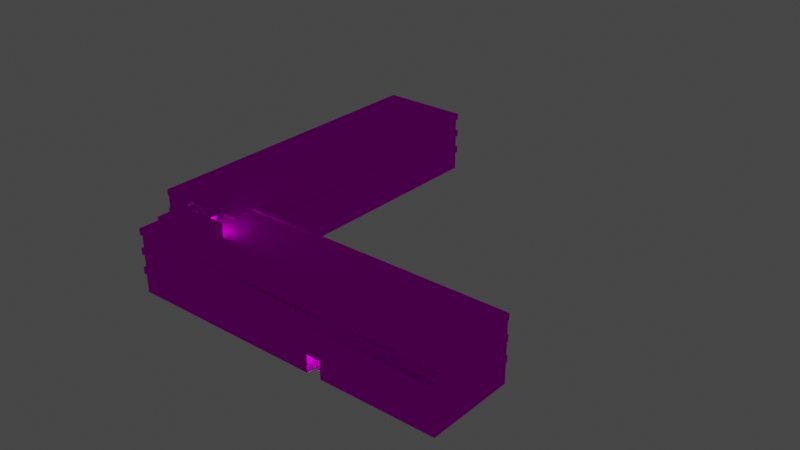 # Source: object.blend  (saved by Blender 2.82.7; exported with 4.5.12 LTS)
import bpy
from mathutils import Matrix  # noqa: F401  (used for matrix-valued properties, if any)

bpy.ops.wm.read_factory_settings(use_empty=True)
scene = bpy.context.scene
scene.name = 'Scene'

# ---- collections
col_collection = bpy.data.collections.new('Collection'); scene.collection.children.link(col_collection)

# ---- images (referenced by path relative to the original .blend; pixels are not part of the script)
import os
ASSET_DIR = os.environ.get("B2B_ASSET_DIR", "")  # directory of the original .blend (textures are referenced by path, not embedded)
HERE = os.path.dirname(os.path.abspath(__file__))  # packed textures are extracted next to this script under _unpacked/

def load_image(name, relpath, width, height, colorspace="sRGB"):
    """Load a texture the original file referenced (path relative to the .blend, or extracted next to this script)."""
    p = next((c for c in (os.path.join(HERE, relpath), os.path.join(ASSET_DIR, relpath)) if relpath and os.path.exists(c)), "")
    if p:
        img = bpy.data.images.load(p, check_existing=True)
        img.name = name
    else:  # same state as the original file: an image datablock whose file is absent (Cycles renders it pink)
        img = bpy.data.images.new(name, width, height)
        img.source = "FILE"
        img.filepath = "//" + (relpath or name)
    img.colorspace_settings.name = colorspace
    return img
img_ebfs7_png = load_image('EBFS7.png', 'EBFS7.png', 1024, 1024, 'sRGB')

# ---- materials (node trees are filled in below, after node groups)
mat_default_001 = bpy.data.materials.new('Default.001')
mat_default_001.use_transparent_shadow = False
mat_default_001.diffuse_color = (1.0, 1.0, 1.0, 1.0)
mat_default_001.roughness = 0.0
mat_default_001.specular_intensity = 0.0

# ---- node groups
ng_auto_smooth = bpy.data.node_groups.new('Auto Smooth', 'GeometryNodeTree')
_s = ng_auto_smooth.interface.new_socket(name='Geometry', in_out='OUTPUT', socket_type='NodeSocketGeometry')
_s = ng_auto_smooth.interface.new_socket(name='Geometry', in_out='INPUT', socket_type='NodeSocketGeometry')
_s = ng_auto_smooth.interface.new_socket(name='Angle', in_out='INPUT', socket_type='NodeSocketFloat')
_s.subtype = 'ANGLE'
_s.min_value = 0.0
_s.max_value = 3.142
ng_auto_smooth.is_modifier = True
_N = ng_auto_smooth.nodes; _L = ng_auto_smooth.links
n0 = _N.new('NodeGroupOutput'); n0.name = 'Group Output'; n0.location = (480, -100)
n1 = _N.new('NodeGroupInput'); n1.name = 'Group Input'; n1.location = (-420, -300)
n2 = _N.new('NodeGroupInput'); n2.name = 'Group Input.001'; n2.location = (-60, -100)
n3 = _N.new('GeometryNodeSetShadeSmooth'); n3.name = 'Set Shade Smooth'; n3.location = (120, -100)
n3.domain = 'EDGE'
n4 = _N.new('GeometryNodeSetShadeSmooth'); n4.name = 'Set Shade Smooth.001'; n4.location = (300, -100)
n5 = _N.new('GeometryNodeInputMeshEdgeAngle'); n5.name = 'Edge Angle'; n5.location = (-420, -220)
n6 = _N.new('GeometryNodeInputEdgeSmooth'); n6.name = 'Is Edge Smooth'; n6.location = (-60, -160)
n7 = _N.new('GeometryNodeInputShadeSmooth'); n7.name = 'Is Face Smooth'; n7.location = (-240, -340)
n8 = _N.new('FunctionNodeBooleanMath'); n8.name = 'Boolean Math'; n8.location = (-60, -220)
n9 = _N.new('FunctionNodeCompare'); n9.name = 'Compare'; n9.location = (-240, -180)
n9.operation = 'LESS_EQUAL'
_L.new(n5.outputs[0], n9.inputs[0])
_L.new(n4.outputs[0], n0.inputs[0])
_L.new(n1.outputs[1], n9.inputs[1])
_L.new(n9.outputs[0], n8.inputs[0])
_L.new(n7.outputs[0], n8.inputs[1])
_L.new(n2.outputs[0], n3.inputs[0])
_L.new(n6.outputs[0], n3.inputs[1])
_L.new(n3.outputs[0], n4.inputs[0])
_L.new(n8.outputs[0], n3.inputs[2])
n0.is_active_output = True

# ---- material node trees
mat_default_001.use_nodes = True; mat_default_001.node_tree.nodes.clear()
_N = mat_default_001.node_tree.nodes; _L = mat_default_001.node_tree.links
n0 = _N.new('ShaderNodeOutputMaterial'); n0.name = 'Material Output'; n0.location = (300, 300)
n1 = _N.new('ShaderNodeBsdfPrincipled'); n1.name = 'Principled BSDF'; n1.location = (10, 300)
n1.distribution = 'GGX'
n1.subsurface_method = 'BURLEY'
n1.inputs[3].default_value = 1.45
n1.inputs[13].default_value = 0.0
n1.inputs[27].default_value = (0.0, 0.0, 0.0, 1.0)
n1.inputs[28].default_value = 1.0
n2 = _N.new('ShaderNodeTexImage'); n2.name = 'Image Texture'; n2.location = (0, 0)
n2.image = img_ebfs7_png
_L.new(n1.outputs[0], n0.inputs[0])
_L.new(n2.outputs[0], n1.inputs[0])
n0.is_active_output = True

# ---- world
world_world = bpy.data.worlds.new('World'); scene.world = world_world
world_world.use_nodes = True; world_world.node_tree.nodes.clear()
_N = world_world.node_tree.nodes; _L = world_world.node_tree.links
n0 = _N.new('ShaderNodeOutputWorld'); n0.name = 'World Output'; n0.location = (300, 300)
n1 = _N.new('ShaderNodeBackground'); n1.name = 'Background'; n1.location = (10, 300)
n1.inputs[0].default_value = (0.05088, 0.05088, 0.05088, 1.0)
_L.new(n1.outputs[0], n0.inputs[0])
n0.is_active_output = True
world_world.color = (0.05088, 0.05088, 0.05088)
world_world.use_sun_shadow = False
world_world.sun_shadow_jitter_overblur = 0.0

# ---- lights
light_light_name_amb_street_light3_009 = bpy.data.lights.new('light_name=amb_street_light3.009', 'POINT')
light_light_name_amb_street_light3_009.transmission_factor = 0.0
light_light_name_amb_street_light3_009.energy = 200.0
light_light_name_amb_street_light3_009.shadow_soft_size = 0.25
light_light_name_amb_street_light3_009.shadow_maximum_resolution = 0.006
light_light_name_amb_street_light3_009.use_absolute_resolution = True
light_light_name_amb_street_light3_010 = bpy.data.lights.new('light_name=amb_street_light3.010', 'POINT')
light_light_name_amb_street_light3_010.transmission_factor = 0.0
light_light_name_amb_street_light3_010.energy = 200.0
light_light_name_amb_street_light3_010.shadow_soft_size = 0.25
light_light_name_amb_street_light3_010.shadow_maximum_resolution = 0.006
light_light_name_amb_street_light3_010.use_absolute_resolution = True
light_light_name_amb_street_light3_011 = bpy.data.lights.new('light_name=amb_street_light3.011', 'POINT')
light_light_name_amb_street_light3_011.transmission_factor = 0.0
light_light_name_amb_street_light3_011.energy = 200.0
light_light_name_amb_street_light3_011.shadow_soft_size = 0.25
light_light_name_amb_street_light3_011.shadow_maximum_resolution = 0.006
light_light_name_amb_street_light3_011.use_absolute_resolution = True
light_light_name_amb_street_light3_012 = bpy.data.lights.new('light_name=amb_street_light3.012', 'POINT')
light_light_name_amb_street_light3_012.transmission_factor = 0.0
light_light_name_amb_street_light3_012.energy = 200.0
light_light_name_amb_street_light3_012.shadow_soft_size = 0.25
light_light_name_amb_street_light3_012.shadow_maximum_resolution = 0.006
light_light_name_amb_street_light3_012.use_absolute_resolution = True

# ---- meshes
me_poly_os_0_004 = bpy.data.meshes.new('poly_os=0.004')
me_poly_os_0_004.from_pydata([(-12.85, 6.833, 35.49), (-12.85, 6.833, 35.25), (-12.74, 6.833, 35.25), (-12.74, 6.833, 35.49), (-12.74, 8.217, 35.25), (-12.74, 8.217, 35.49), (-12.85, 8.217, 35.25), (-12.85, 8.217, 35.49), (-13.62, 6.54, 31.3), (-13.57, 4.374, 31.69), (-15.03, 6.54, 31.86), (-15.07, 4.374, 31.46), (-13.57, 6.54, 31.69), (-15.03, 4.374, 31.86), (-15.07, 6.54, 31.46), (-22.24, 7.088, 32.55), (-12.32, 7.088, 31.45), (-22.24, 6.833, 32.55), (-11.78, 7.088, 36.28), (-21.71, 7.088, 37.38), (-21.71, 6.833, 37.38), (-12.32, 6.833, 31.45), (-11.78, 6.833, 36.28), (-21.97, 7.088, 37.7), (-22.57, 7.088, 32.29), (-12.06, 7.088, 31.13), (-11.46, 4.374, 36.54), (-11.46, 7.088, 36.54), (-16.69, 4.703, 20.94), (39.2, 4.703, 15.35), (-25.19, 4.374, 26.33), (25.62, 4.703, 34.85), (-23.84, 4.703, 39.8), (25.62, 4.374, 34.85), (-23.84, 4.374, 39.8), (39.2, 4.374, 15.35), (41.0, 4.374, 33.26), (-12.06, 4.374, 31.13), (-16.69, 4.374, 20.94), (-21.97, 4.374, 37.7), (-13.62, 4.374, 31.3), (-22.57, 4.374, 32.29), (-16.54, 4.374, 25.46), (39.43, 3.473, 15.08), (-22.8, 4.703, -40.13), (-24.54, 4.703, 40.12), (-16.71, 4.703, 20.69), (-22.97, 4.703, -39.38), (-41.26, 4.703, -38.28), (6.751, 3.473, 18.65), (-16.54, 4.703, 25.46), (-34.37, 4.703, 27.49), (-34.45, 4.703, 27.25), (-16.93, 4.374, 20.96), (-25.64, -0.4831, 26.62), (-25.19, 4.703, 26.33), (-16.93, 4.703, 20.96), (39.46, 4.703, 15.38), (41.0, 4.703, 33.26), (41.27, 4.703, 33.54), (-25.88, 4.703, 26.65), (8.526, -8.247, 36.51), (-21.26, -8.247, 8.617), (-37.64, -8.247, -5.222), (-34.99, -8.247, 4.302), (-17.97, -8.247, 11.14), (-20.98, -8.247, 11.44), (-35.27, -8.247, 1.46), (-34.37, -8.247, 27.49), (-25.88, 3.473, 26.65), (-36.67, -8.247, 4.471), (-40.94, 4.703, -37.59), (-40.94, 4.374, -37.59), (-35.99, 4.703, 11.88), (-30.0, 6.0, 22.62), (-30.7, 6.0, 23.21), (-30.91, 6.0, 23.24), (-30.13, 6.0, 22.17), (-30.27, 6.0, 22.17), (-30.46, 6.0, 22.37), (-31.76, 6.0, 23.56), (-31.05, 6.0, 22.77), (-30.4, 6.0, 22.24), (-32.34, 6.0, 22.08), (-32.11, 6.0, 24.41), (-22.97, 4.374, -39.38), (-37.64, 0.8219, -5.21), (-34.45, 4.374, 27.25), (-35.99, 4.374, 11.88), (-23.1, -4.403, -40.11), (-23.1, -0.4831, -40.09), (-40.93, -0.4831, -38.07), (-41.27, -0.4831, -38.27), (-41.27, 0.8219, -38.27), (-36.26, 4.703, 11.65), (-41.26, 3.473, -38.28), (-37.64, 3.473, -5.21), (-40.93, -3.035, -38.07), (-37.64, -0.4831, -5.212), (-29.62, 4.374, 21.81), (-32.34, 4.374, 22.08), (-29.62, 6.0, 21.81), (-30.27, 6.585, 22.17), (-30.46, 6.585, 22.51), (-30.46, 6.585, 22.37), (-40.95, 0.8219, -38.3), (-30.58, 6.0, 22.89), (-30.58, 6.509, 22.89), (-31.1, 6.509, 22.83), (-31.12, 6.0, 22.9), (-30.6, 6.509, 23.1), (-30.86, 6.0, 22.69), (-30.66, 6.0, 22.76), (-37.64, -3.035, -5.212), (-30.6, 6.0, 23.1), (-30.91, 6.509, 23.24), (-31.55, 6.0, 24.02), (-31.25, 6.49, 23.93), (-31.25, 6.0, 23.93), (-31.79, 6.49, 23.64), (-31.16, 6.0, 23.7), (-31.17, 6.49, 23.78), (-31.32, 6.0, 23.43), (-31.39, 6.0, 24.02), (-31.39, 6.49, 24.02), (-31.2, 6.49, 23.54), (-31.2, 6.0, 23.54), (-31.63, 6.49, 23.99), (-34.99, -4.403, 4.302), (-30.0, 6.585, 22.62), (-29.92, 6.0, 22.43), (-36.96, -8.247, 1.629), (-30.66, 6.509, 22.76), (-30.7, 6.509, 23.21), (-30.86, 6.509, 22.69), (-31.0, 6.509, 22.73), (-31.04, 6.0, 23.17), (-31.04, 6.509, 23.17), (-31.12, 6.0, 23.05), (-31.12, 6.509, 23.05), (-16.98, -4.403, 21.03), (-21.26, -4.403, 8.617), (-20.98, -4.403, 11.44), (-29.92, 6.585, 22.43), (-18.26, -4.403, 8.317), (-18.26, -8.247, 8.317), (-30.33, 6.0, 22.67), (-30.43, 6.0, 22.57), (-30.12, 6.585, 22.69), (-30.19, 6.0, 22.71), (-30.26, 6.585, 22.7), (-30.39, 6.585, 22.63), (-30.4, 6.585, 22.24), (-30.13, 6.585, 22.17), (-29.96, 6.0, 22.29), (-29.96, 6.585, 22.29), (-40.95, -0.4831, -38.3), (-34.37, -3.035, 27.49), (-34.37, -4.403, 27.49), (-41.27, -4.403, -38.29), (-35.27, -4.403, 1.46), (-29.39, 6.0, 24.14), (-32.11, 4.374, 24.41), (-29.39, 4.374, 24.14), (-41.27, -3.035, -38.29), (-36.67, -4.403, 4.471), (-36.96, -4.403, 1.629), (-31.75, 6.49, 23.88), (-31.7, 6.0, 23.94), (-31.71, 6.49, 23.49), (-31.4, 6.49, 23.4), (-31.64, 6.0, 23.44), (-31.57, 6.49, 23.4), (-31.48, 6.0, 23.39), (-31.79, 6.0, 23.72), (-16.98, 0.8219, 21.02), (-25.16, 4.703, 26.57), (-16.21, 4.374, 25.68), (-25.87, 0.8219, 26.64), (-19.79, -3.035, -6.999), (-23.08, -3.035, -39.85), (-16.71, 3.473, 20.69), (-22.8, 3.473, -40.13), (-37.64, -4.403, -5.222), (-40.93, -4.403, -38.09), (-23.08, -4.403, -39.88), (-23.08, -8.247, -39.88), (-19.79, -4.403, -7.009), (-40.93, -8.247, -38.09), (-34.37, 3.82, 27.49), (-34.37, 3.473, 27.49), (-16.21, 4.703, 25.68), (-34.37, 0.8219, 27.49), (-34.67, 4.703, 27.52), (-16.98, -3.035, 21.03), (-35.96, 3.82, 11.62), (-36.26, 3.82, 11.65), (-36.26, 3.473, 11.65), (-35.96, 3.473, 11.62), (-34.69, -3.035, 27.53), (-34.69, -4.403, 27.53), (-34.69, 0.8219, 27.53), (-34.37, -0.4831, 27.49), (-34.69, -0.4831, 27.53), (-40.96, -3.035, -38.32), (-22.78, -4.403, -40.14), (-40.96, -4.403, -38.32), (-23.07, 3.473, -39.81), (-40.93, 3.473, -38.02), (-40.93, 0.8219, -38.02), (-23.07, 0.8219, -39.81), (-34.67, 3.473, 27.52), (-19.79, -8.247, -7.009), (-25.59, 0.8219, 26.62), (-25.59, 3.473, 26.62), (-16.69, -3.035, 20.67), (-23.1, 3.473, -40.1), (-40.96, 3.473, -38.31), (-23.08, -0.4831, -39.85), (-16.98, -7.177, 21.03), (-24.32, -0.4831, 39.79), (8.538, 3.473, 36.51), (6.749, -0.4831, 18.65), (-16.66, -3.035, 21.0), (8.536, -3.035, 36.51), (8.526, -4.403, 36.51), (-24.35, -8.247, 39.8), (41.24, 3.473, 33.23), (25.4, 3.473, 35.12), (41.27, 3.473, 33.54), (25.37, 3.82, 34.82), (41.24, 3.82, 33.23), (25.37, 3.473, 34.82), (41.24, 4.703, 33.23), (41.24, 0.8219, 33.23), (41.24, -3.035, 33.23), (41.27, -4.403, 33.55), (41.24, -4.403, 33.23), (41.24, -0.4831, 33.23), (15.38, -8.247, 35.82), (22.37, -8.247, 20.12), (18.05, -8.247, 33.85), (18.22, -8.247, 35.54), (41.24, -8.247, 33.23), (25.19, -8.247, 19.84), (24.89, -8.247, 16.84), (15.21, -8.247, 34.13), (18.05, -4.403, 33.85), (18.22, -4.403, 35.54), (25.19, -4.403, 19.84), (22.07, -8.247, 17.12), (22.37, -4.403, 20.12), (39.46, -4.403, 15.38), (35.89, 7.48, 31.09), (37.14, 6.49, 30.35), (37.38, 6.49, 30.65), (37.31, 6.0, 30.62), (37.55, 6.0, 30.64), (37.69, 6.49, 30.56), (37.69, 6.0, 30.56), (37.77, 6.0, 30.41), (37.77, 6.49, 30.41), (37.76, 6.49, 30.25), (37.73, 6.0, 30.17), (37.68, 6.49, 30.11), (37.45, 6.49, 30.02), (37.23, 6.0, 30.12), (37.55, 6.49, 30.64), (37.29, 6.49, 30.07), (37.19, 6.49, 30.51), (37.18, 6.49, 30.19), (36.99, 6.0, 29.78), (36.99, 6.0, 29.63), (37.0, 6.509, 29.71), (36.96, 6.509, 29.57), (36.71, 6.509, 29.43), (36.78, 6.0, 29.44), (36.64, 6.0, 29.44), (36.57, 6.509, 29.47), (36.47, 6.509, 29.58), (36.47, 6.0, 29.58), (36.44, 6.509, 29.72), (36.48, 6.509, 29.86), (36.58, 6.509, 29.96), (36.8, 6.0, 29.98), (36.96, 6.509, 29.85), (36.85, 6.509, 29.47), (36.8, 6.509, 29.98), (36.44, 6.0, 28.98), (36.31, 6.0, 28.82), (36.24, 6.585, 28.79), (36.17, 6.0, 28.79), (35.98, 6.585, 28.87), (35.91, 6.585, 29.0), (35.99, 6.0, 29.26), (35.99, 6.585, 29.26), (36.12, 6.585, 29.33), (36.19, 6.0, 29.33), (36.32, 6.0, 29.29), (36.32, 6.585, 29.29), (36.45, 6.585, 29.12), (36.44, 6.585, 28.98), (36.37, 6.585, 28.86), (36.1, 6.585, 28.8), (35.92, 6.585, 29.14), (35.83, 6.0, 31.2), (37.89, 4.374, 28.25), (38.16, 6.0, 30.97), (38.16, 4.374, 30.97), (37.89, 6.0, 28.25), (35.83, 4.374, 31.2), (35.56, 4.374, 28.48), (36.45, 6.0, 29.12), (36.92, 6.0, 29.91), (37.19, 6.0, 30.51), (36.65, 6.0, 29.99), (36.45, 6.0, 29.79), (36.52, 6.0, 29.92), (37.61, 6.0, 30.06), (37.45, 6.0, 30.02), (37.14, 6.0, 30.35), (36.91, 6.0, 29.51), (35.89, 6.0, 31.1), (36.04, 6.0, 28.83), (35.94, 6.0, 28.93), (35.56, 6.0, 28.48), (35.91, 6.0, 29.07), (-20.65, 8.158, 32.13), (-20.74, 8.247, 31.13), (-20.74, 7.374, 31.13), (-19.72, 8.247, 31.03), (-19.72, 7.374, 31.03), (-18.82, 6.774, 30.95), (-17.03, 6.024, 30.77), (-16.73, 6.732, 30.74), (-15.84, 6.732, 29.55), (-15.67, 6.732, 31.39), (-15.84, 5.874, 29.55), (-15.67, 5.874, 31.39), (-19.13, 4.524, 30.87), (-19.43, 5.394, 30.9), (-18.53, 4.974, 30.82), (-18.83, 4.674, 30.85), (-16.84, 5.874, 29.65), (-16.84, 5.724, 29.65), (-17.73, 5.424, 29.74), (-18.33, 5.124, 29.79), (-18.33, 4.974, 29.79), (-18.63, 4.974, 29.82), (-19.53, 4.524, 29.91), (-19.53, 5.394, 29.91), (-16.84, 6.732, 29.65), (-19.95, 7.274, 32.06), (-20.04, 7.274, 31.06), (-20.65, 7.274, 32.13), (-20.74, 7.274, 31.13), (-16.73, 5.774, 30.74), (-15.64, 5.874, 31.64), (-15.64, 5.774, 31.64), (-16.96, 5.774, 31.77), (-16.52, 5.774, 29.62), (-15.84, 5.774, 29.55), (-16.42, 5.774, 30.61), (-17.93, 6.474, 30.86), (-19.12, 7.074, 30.97), (-19.72, 7.224, 31.03), (-17.93, 6.324, 30.86), (-17.63, 6.174, 30.83), (-17.06, 5.774, 30.78), (-20.65, 7.374, 32.13), (-18.43, 6.774, 31.91), (-18.13, 6.624, 31.88), (-17.83, 6.474, 31.85), (-17.23, 6.174, 31.8), (-17.23, 6.024, 31.8), (-19.32, 7.224, 32.0), (-17.53, 6.324, 31.83), (-17.83, 6.324, 31.85), (-19.41, 4.274, 30.9), (-19.5, 4.274, 29.91), (-19.43, 4.524, 30.9), (-17.64, 5.274, 30.73), (-18.53, 4.824, 30.82), (-19.43, 4.374, 30.9), (-17.14, 5.724, 29.68), (-17.44, 5.574, 29.71), (-18.93, 4.824, 29.85), (-19.23, 4.674, 29.88), (-19.23, 4.524, 29.88), (-19.62, 7.374, 32.03), (-19.62, 7.224, 32.03), (-19.42, 7.224, 31.0), (-19.03, 7.074, 31.97), (-19.32, 7.074, 32.0), (-19.42, 7.074, 31.0), (-19.12, 6.924, 30.97), (-18.82, 6.924, 30.95), (-18.73, 6.924, 31.94), (-18.73, 6.774, 31.94), (-18.52, 6.774, 30.92), (-18.43, 6.624, 31.91), (-18.52, 6.624, 30.92), (-18.23, 6.624, 30.89), (-18.23, 6.474, 30.89), (-18.13, 6.474, 31.88), (-17.14, 5.574, 29.68), (-17.04, 5.724, 30.67), (-16.74, 5.724, 30.64), (-16.74, 5.874, 30.64), (-17.03, 5.874, 30.77), (-17.63, 6.324, 30.83), (-17.53, 6.174, 31.83), (-17.33, 6.174, 30.8), (-17.33, 6.024, 30.8), (-16.94, 6.024, 31.77), (-16.94, 5.874, 31.77), (-19.53, 4.374, 29.91), (-19.13, 4.674, 30.87), (-18.93, 4.674, 29.85), (-18.83, 4.824, 30.85), (-18.63, 4.824, 29.82), (-18.24, 4.974, 30.79), (-18.24, 5.124, 30.79), (-18.03, 5.124, 29.76), (-17.94, 5.124, 30.76), (-17.94, 5.274, 30.76), (-18.03, 5.274, 29.76), (-17.73, 5.274, 29.74), (-17.34, 5.424, 30.7), (-17.64, 5.424, 30.73), (-17.44, 5.424, 29.71), (-17.04, 5.574, 30.67), (-17.34, 5.574, 30.7), (39.43, 4.703, 15.08), (24.89, -4.403, 16.84), (22.07, -4.403, 17.12), (-16.48, 4.374, 25.7), (-16.99, -7.177, 21.03), (39.46, -0.4831, 15.38), (39.46, 3.473, 15.38), (39.46, 0.8219, 15.38), (-24.35, -4.403, 39.8), (15.38, -4.403, 35.82), (15.21, -4.403, 34.13), (41.27, -3.035, 33.55), (-24.54, -3.035, 40.14), (-24.54, -4.403, 40.14), (8.536, -0.4831, 36.51), (-24.52, 0.8219, 40.14), (-24.28, 0.8219, 39.79), (41.27, 0.8219, 33.55), (-24.52, -0.4831, 40.14), (41.27, -0.4831, 33.55), (-24.28, 3.473, 39.79), (-24.54, 3.473, 40.12), (25.4, 3.82, 35.12), (25.4, 4.703, 35.12), (8.538, 0.8219, 36.51), (-25.16, 4.374, 26.57), (-24.32, -3.035, 39.79), (-33.72, 4.703, 27.43), (6.739, -4.403, 18.65), (39.46, -3.035, 15.38), (39.46, -8.247, 15.38), (-19.48, 7.088, 32.16), (-19.47, 7.088, 31.95), (6.751, 0.8219, 18.65), (-19.17, 6.88, 31.91), (-19.58, 7.088, 31.96), (-16.98, 3.473, 21.02), (-19.05, 6.873, 31.9), (-19.79, 3.473, -6.997), (-19.33, 6.851, 31.93), (-18.96, 6.824, 31.89), (-18.82, 6.814, 31.88), (-16.98, -0.4831, 21.03), (6.749, -3.035, 18.65), (-19.79, -0.4831, -6.999), (-22.78, -3.035, -40.14), (39.42, -3.035, 15.06), (39.42, -4.403, 15.06), (7.021, -3.035, 18.3), (-17.97, -4.403, 11.14), (-25.66, -8.247, 26.62), (-25.66, -4.403, 26.62), (6.739, -8.247, 18.65), (-17.02, -0.4831, 20.71), (39.42, 0.8219, 15.06), (-25.89, -3.035, 26.65), (-25.87, -0.4831, 26.64), (-25.66, -8.247, 26.62), (-19.79, 0.8219, -6.997), (-16.68, 3.473, 21.0), (-16.69, -4.403, 20.67), (-16.66, -4.403, 21.0), (-17.02, -4.403, 20.7), (7.022, 0.8219, 18.3), (39.42, -0.4831, 15.06), (-16.7, -0.4831, 20.68), (-16.7, 0.8219, 20.68), (-16.67, 0.8219, 21.0), (-22.78, -0.4831, -40.12), (-22.78, 0.8219, -40.12), (-16.67, -0.4831, 21.0), (-16.98, -8.247, 21.03), (-25.64, -3.035, 26.62), (-25.89, -4.403, 26.65), (-25.66, -4.403, 26.62)], [(467, 468), (472, 473), (322, 253), (472, 470), (474, 11), (467, 24), (393, 465), (500, 492), (223, 503)], [(182, 44, 46, 181, 492), (63, 183, 184, 188), (430, 345, 429, 428), (165, 70, 68, 158), (54, 505, 459, 220), (14, 398, 474, 8), (359, 358, 357, 415, 473, 470), (9, 12, 8, 40), (414, 415, 409, 333), (442, 239, 246, 443), (116, 168, 174, 80, 84, 161, 118, 123), (19, 27, 25, 18), (36, 33, 31, 58), (458, 30, 55, 176, 32, 34), (42, 30, 55, 50), (39, 26, 27, 23), (52, 87, 88, 73), (463, 245, 434, 252), (17, 21, 16, 15), (486, 475, 194, 179, 477), (161, 163, 99, 101), (46, 56, 50, 55, 176, 191, 28), (193, 51, 460, 60, 176, 55, 52, 73, 71, 47, 56, 46, 44, 48, 94), (441, 226, 61, 225), (0, 7, 6, 1), (389, 390, 365, 331), (339, 417, 387, 388), (62, 145, 144, 141), (133, 75, 114, 110), (46, 56, 28), (412, 367, 411, 373), (131, 67, 160, 166), (208, 96, 198, 197, 95, 217), (10, 14, 8, 12), (200, 158, 157, 199), (5, 3, 2, 4), (379, 360, 362, 378), (86, 192, 190, 198, 96), (203, 202, 192, 201), (208, 217, 216, 207), (250, 485, 461, 435), (10, 13, 11, 14), (22, 18, 16, 21), (453, 449, 457, 221), (32, 31, 33, 34), (0, 1, 20, 22, 2, 3), (83, 84, 80, 171, 173, 81, 111, 112, 82, 78, 77, 154, 130, 74, 149, 146, 147, 79, 106, 114, 75, 76, 136, 138, 109, 126, 120, 118, 161, 101), (39, 23, 24, 41), (106, 79, 112), (79, 82, 112), (244, 240, 251, 249), (347, 348, 341, 421), (27, 26, 37, 25), (38, 35, 29, 28), (53, 56, 47, 85), (258, 259, 260, 261), (162, 84, 83, 100), (228, 232, 230, 455), (502, 93, 105), (156, 92, 93, 502, 501, 90), (257, 259, 258, 267), (327, 328, 329, 369), (86, 209, 105, 93, 201, 192), (48, 95, 197, 196, 94), (370, 400, 401, 399), (22, 20, 19, 18), (108, 109, 139), (112, 111, 134, 132), (109, 108, 81), (108, 135, 81), (111, 81, 135), (135, 134, 111), (157, 202, 98, 113), (460, 60, 176), (299, 298, 312, 300), (152, 104, 103, 151, 150, 148, 129, 143, 155, 153, 102), (382, 341, 348, 420), (117, 118, 121), (116, 123, 124), (120, 121, 118), (124, 127, 116), (117, 124, 118), (91, 156, 90, 218), (170, 125, 122), (123, 118, 124), (122, 125, 126), (126, 125, 120), (121, 120, 125), (168, 116, 127), (42, 50, 56, 53), (129, 148, 74), (149, 74, 148), (399, 332, 398, 370), (132, 134, 135, 108, 139, 137, 115, 133, 110, 107), (375, 393, 394, 391), (363, 403, 404, 372), (372, 377, 366, 363), (138, 139, 109), (500, 502, 499), (331, 329, 369, 389), (143, 130, 154, 155), (30, 87, 52, 55), (150, 151, 146), (127, 167, 168), (371, 404, 403, 402), (148, 150, 149), (146, 149, 150), (147, 146, 151), (104, 79, 103), (147, 103, 79), (103, 147, 151), (333, 413, 374, 414), (410, 366, 377, 376), (420, 386, 419, 382), (405, 385, 432, 431), (203, 92, 156, 91, 98, 202), (423, 346, 422, 424), (6, 7, 5, 4), (427, 426, 425, 381), (445, 446, 236, 444), (445, 488, 506, 446), (450, 452, 238, 234), (222, 438, 462, 476), (450, 448, 451, 452), (200, 159, 206, 184, 183, 166, 160, 128, 165, 158), (168, 167, 174), (178, 448, 450, 234, 457, 449, 213), (169, 172, 171), (122, 173, 170), (173, 171, 172), (172, 170, 173), (169, 171, 119), (80, 119, 171), (174, 119, 80), (119, 174, 167), (57, 439, 43, 433), (190, 189, 195, 198), (283, 287, 285, 273, 274, 286, 275, 278, 279, 281, 282), (45, 456, 59, 233, 57, 433, 46, 28, 29, 58, 31, 32, 176, 60), (203, 201, 93, 92), (462, 252, 480, 479), (214, 213, 449, 453), (43, 439, 49, 492, 181), (204, 97, 180, 179, 215, 478), (35, 38, 177), (182, 95, 48, 44), (216, 95, 182), (95, 216, 217), (178, 489, 451, 448), (144, 145, 212, 187), (9, 13, 10, 12), (205, 159, 164, 478), (229, 59, 456, 455, 228), (211, 193, 94, 196, 197), (211, 197, 198, 190), (210, 209, 208, 207), (198, 195, 196, 197), (478, 164, 204), (471, 491, 210, 207), (209, 86, 96, 208), (89, 206, 159, 205), (186, 188, 184, 185), (490, 507, 506, 488, 505, 54, 489, 178, 213, 214, 69, 176, 60, 460, 51, 189, 190, 192, 202, 157, 158, 68), (184, 206, 89, 185), (162, 163, 161, 84), (140, 495, 493, 494), (477, 179, 180, 218), (79, 104, 152, 82), (342, 419, 386, 418), (200, 199, 164, 159), (489, 54, 220), (21, 17, 20, 1, 2, 22), (175, 469, 492, 49, 466, 500), (35, 177, 436, 11, 13, 9, 40, 37, 26, 39, 41, 458, 34, 33, 36), (110, 114, 106, 107), (220, 459, 224, 447), (194, 475, 503, 222, 476, 223), (36, 58, 29, 35), (436, 458, 41, 11), (307, 308, 306, 309), (376, 411, 367, 410), (211, 190, 189, 51, 193), (455, 456, 45, 454, 228), (11, 41, 24, 474, 398, 14), (227, 229, 228, 232), (232, 227, 231, 230), (231, 238, 233), (227, 238, 231), (233, 238, 243, 463, 440, 57), (227, 234, 238), (235, 243, 238), (243, 235, 237), (235, 238, 447, 224), (338, 336, 335, 337), (251, 240, 250, 435), (61, 239, 442, 225), (0, 3, 5, 7), (53, 38, 28, 56), (320, 270, 266), (270, 320, 254), (314, 254, 320), (254, 314, 269), (255, 269, 256), (314, 256, 269), (256, 257, 255), (267, 255, 257), (261, 260, 262), (263, 262, 260), (262, 263, 264), (318, 264, 263), (265, 264, 319), (318, 319, 264), (268, 265, 266), (319, 266, 265), (270, 268, 266), (493, 495, 482, 142, 141, 144, 187, 185, 89, 205, 494), (271, 273, 313), (285, 313, 273), (272, 273, 271), (273, 272, 274), (321, 274, 272), (274, 321, 286), (321, 276, 286), (275, 286, 276), (276, 277, 275), (278, 275, 277), (279, 278, 280), (277, 280, 278), (279, 280, 281), (316, 281, 280), (281, 316, 282), (317, 282, 316), (283, 282, 317), (317, 315, 283), (287, 283, 315), (315, 284, 287), (284, 313, 287), (285, 287, 313), (43, 181, 46, 433), (289, 302, 288), (301, 288, 302), (290, 302, 289), (289, 291, 290), (303, 290, 291), (291, 323, 303), (292, 303, 323), (324, 292, 323), (292, 324, 293), (326, 293, 324), (293, 326, 304), (294, 304, 326), (304, 294, 295), (296, 295, 297), (294, 297, 295), (299, 296, 297), (297, 298, 299), (429, 428, 432, 431, 406, 407, 334, 340, 380, 339, 417, 342, 419, 382, 341, 421, 422, 424, 425, 381), (354, 355, 353, 352), (302, 290, 303, 292, 293, 304, 295, 296, 299, 300, 301), (310, 305, 325, 311), (306, 311, 325, 309), (320, 272, 314), (97, 113, 98, 91), (266, 319, 318, 263, 260, 259, 257, 256, 314, 322, 294, 326, 324, 323, 325, 305, 307, 309, 272, 320), (310, 308, 307, 305), (24, 23, 27, 19, 15, 16, 18, 25, 465, 468), (271, 313, 314, 272), (300, 312, 288, 301), (334, 408, 333), (409, 333, 408), (491, 175, 500, 499), (334, 333, 413, 412, 367, 410, 366, 363, 403, 402, 401, 399, 332, 396, 395, 364, 394, 391, 365, 331, 329, 328, 330), (19, 20, 17, 15), (408, 334, 407), (392, 470, 395, 364), (343, 337, 335, 351), (107, 106, 112, 132), (242, 243, 237, 248), (343, 351, 344), (441, 507, 483, 226), (346, 423, 426, 427, 345, 430, 385, 405, 384, 344, 351, 350, 349, 388, 387, 418, 386, 420, 348, 347), (72, 85, 47, 71), (187, 212, 186, 185), (407, 356, 408), (361, 337, 338, 357, 358), (358, 359, 368, 356, 362, 360, 361), (323, 291, 289, 288, 312, 298, 297, 294, 322, 314, 313, 284, 315, 317, 316, 280, 277, 276, 321, 272, 309, 325), (499, 496, 487, 497, 486), (407, 362, 356), (408, 356, 409), (353, 355, 329, 331, 365, 391, 394, 364, 395, 396, 332, 399, 401, 402, 403, 363, 366, 410, 367, 412, 413, 333, 409, 356, 368), (428, 432, 385, 430), (65, 66, 142, 482), (431, 406, 384, 405), (180, 97, 91, 218), (389, 369, 354, 352, 393, 375, 390), (393, 470, 392), (352, 465, 470, 393), (470, 473, 398, 397), (398, 400, 370), (352, 470, 474, 400, 398, 465), (400, 404, 371), (352, 470, 465), (404, 377, 372), (352, 470, 464), (411, 374, 373), (374, 415, 414), (352, 470, 467), (83, 101, 99, 100), (376, 377, 411), (127, 124, 117, 121, 125, 170, 172, 169, 119, 167), (362, 407, 406, 431, 432, 428, 429, 381, 425, 424, 422, 421, 341, 382, 419, 342, 417, 339, 380, 383, 378), (64, 128, 160, 67), (387, 418, 386, 420, 348, 347, 346, 423, 426, 427, 345, 430, 385, 405, 384, 344, 343, 337, 361, 360, 379, 416, 349, 388), (131, 166, 183, 63), (344, 384, 406, 407), (364, 394, 393, 392), (246, 241, 247, 443), (396, 470, 397), (470, 396, 395), (397, 332, 396), (332, 397, 474, 398), (391, 365, 390, 375), (244, 249, 434, 245), (136, 76, 115, 137), (136, 137, 139, 138), (408, 337, 343), (402, 401, 400, 371), (408, 409, 415, 357, 338, 337), (499, 500, 466, 440, 487, 496), (480, 252, 434, 249, 251, 435, 461, 494, 493, 495), (424, 425, 426, 423), (388, 349, 380, 339), (173, 122, 126, 109, 81), (78, 82, 152, 102), (383, 380, 349, 416), (440, 438, 497, 487), (421, 422, 346, 347), (268, 270, 254, 269, 255, 267, 258, 261, 262, 264, 265), (373, 374, 413, 412), (154, 77, 153, 155), (129, 74, 130, 143), (354, 369, 329, 355), (418, 387, 417, 342), (142, 66, 62, 141), (381, 429, 345, 427), (479, 480, 495, 493, 215, 481), (37, 40, 8, 474, 398, 473, 24, 468, 465, 25), (495, 140, 219, 504, 65, 482), (59, 229, 227, 231, 233), (49, 439, 440, 466), (444, 236, 237, 235), (113, 97, 204, 164, 199, 157), (481, 215, 223, 476, 462, 479), (77, 78, 102, 153), (69, 454, 45, 60), (475, 486, 477, 218, 90, 501, 498, 503), (446, 506, 507, 441, 225, 442, 443, 247, 248, 237, 236), (69, 214, 453, 221, 232, 228, 454), (76, 75, 133, 115), (64, 70, 165, 128), (2, 1, 6, 4), (73, 88, 72, 71), (457, 234, 227, 232, 221), (57, 440, 439), (438, 440, 462), (462, 463, 252), (440, 463, 462), (407, 408, 343, 344), (465, 398, 474, 473, 470), (398, 473, 474), (465, 464, 470), (411, 377, 404, 473, 415, 374), (474, 473, 404, 400), (470, 473, 474), (242, 248, 247, 241), (194, 223, 215, 179), (215, 493, 494, 205, 478), (437, 140, 494, 461, 485, 504), (503, 498, 501), (491, 499, 502, 105, 209, 210), (499, 498, 503, 501, 502, 500), (490, 483, 484), (491, 471, 469, 175), (438, 503, 498, 497), (85, 72, 87, 42), (459, 505, 488, 445, 444, 235, 224), (489, 220, 447, 238, 452, 451), (216, 182, 492, 469), (176, 458, 177, 191), (28, 191, 177, 38)])
me_poly_os_0_004.polygons.foreach_set('use_smooth', [1, 1, 1, 1, 1, 1, 1, 1, 1, 1, 1, 1, 1, 1, 1, 1, 1, 1, 1, 1, 1, 1, 1, 1, 1, 1, 1, 1, 1, 1, 1, 1, 1, 1, 1, 1, 1, 1, 1, 1, 1, 1, 1, 1, 1, 1, 1, 1, 1, 1, 1, 1, 1, 1, 1, 1, 1, 1, 1, 1, 1, 1, 1, 1, 1, 1, 1, 1, 1, 1, 1, 1, 1, 1, 1, 1, 1, 1, 1, 1, 1, 1, 1, 1, 1, 1, 1, 1, 1, 1, 1, 1, 1, 1, 1, 1, 1, 1, 1, 1, 1, 1, 1, 1, 1, 1, 1, 1, 1, 1, 1, 1, 1, 1, 1, 1, 1, 1, 1, 1, 1, 1, 1, 1, 1, 1, 1, 1, 1, 1, 1, 1, 1, 1, 1, 1, 1, 1, 1, 1, 1, 1, 1, 1, 1, 1, 1, 1, 1, 1, 1, 1, 1, 1, 1, 1, 1, 1, 1, 1, 1, 1, 1, 1, 1, 1, 1, 1, 1, 1, 1, 1, 1, 1, 1, 1, 1, 1, 1, 1, 1, 1, 1, 1, 1, 1, 1, 1, 1, 1, 1, 1, 1, 1, 1, 1, 1, 1, 1, 1, 1, 1, 1, 1, 1, 1, 1, 1, 1, 1, 1, 1, 1, 1, 1, 1, 1, 1, 1, 1, 1, 1, 1, 1, 1, 1, 1, 1, 1, 1, 1, 1, 1, 1, 1, 1, 1, 1, 1, 1, 1, 1, 1, 1, 1, 1, 1, 1, 1, 1, 1, 1, 1, 1, 1, 1, 1, 1, 1, 1, 1, 1, 1, 1, 1, 1, 1, 1, 1, 1, 1, 1, 1, 1, 1, 1, 1, 1, 1, 1, 1, 1, 1, 1, 1, 1, 1, 1, 1, 1, 1, 1, 1, 1, 1, 1, 1, 1, 1, 1, 1, 1, 1, 1, 1, 1, 1, 1, 1, 1, 1, 1, 1, 1, 1, 1, 1, 1, 1, 1, 1, 1, 1, 1, 1, 1, 1, 1, 1, 1, 1, 1, 1, 1, 1, 1, 1, 1, 1, 1, 1, 1, 1, 1, 1, 1, 1, 1, 1, 1, 1, 1, 1, 1, 1, 1, 1, 1, 1, 1, 1, 1, 1, 1, 1, 1, 1, 1, 1, 1, 1, 1, 1, 1, 1, 1, 1, 1, 1, 1, 1, 1, 1, 1, 0, 1, 1, 1, 1, 1, 0])
_uv = me_poly_os_0_004.uv_layers.new(name='UVMap')
_uv.uv.foreach_set('vector', [1.749, 0.9726, 1.749, 1.002, 0.3085, 1.002, 0.3085, 0.9726, 0.3085, 0.9726, 1.009, 0.6964, 1.009, 0.787, 0.2303, 0.787, 0.2303, 0.6964, 0.2843, 0.9961, 0.2936, 0.996, 0.2937, 1.027, 0.2844, 1.027, 0.603, 0.787, 0.603, 0.6964, 1.148, 0.6964, 1.148, 0.787, 1.069, 0.8794, 1.069, 0.8192, 1.381, 0.8192, 1.381, 0.8794, 0.2119, 0.6183, 0.2988, 0.6246, 0.2988, 0.6257, 0.1774, 0.6183, 0.2569, 0.6003, 0.2257, 0.6003, 0.2257, 0.6026, 0.2564, 0.6026, 0.305, 0.6251, 0.3069, 0.6253, 0.8826, 0.693, 0.8833, 0.7773, 0.8677, 0.7775, 0.8671, 0.6931, 0.2752, 0.0614, 0.2752, 0.0614, 0.2751, 0.0303, 0.2751, 0.0303, 0.5357, 0.787, 0.5357, 0.6964, 0.5357, 0.6964, 0.5357, 0.787, 0.613, 0.2358, 0.6149, 0.238, 0.6168, 0.2384, 0.6178, 0.2382, 0.609, 0.2429, 0.609, 0.2104, 0.6131, 0.233, 0.6128, 0.2339, 0.233, 0.8077, 0.2331, 0.8077, 0.2331, 0.8077, 0.2331, 0.8077, 0.5635, 0.5391, 0.747, 0.5391, 0.747, 0.5391, 0.5635, 0.5391, 0.9478, 0.3813, 0.9478, 0.3783, 0.9478, 0.3783, 0.9478, 0.3813, 0.9478, 0.5391, 0.9478, 0.5391, 0.5635, 0.3255, 0.5635, 0.4286, 0.5635, 0.4286, 0.5635, 0.3255, 0.0674, 0.5521, 0.3167, 0.5521, 0.3167, 0.6161, 0.0674, 0.6161, 0.5635, 0.5391, 0.5635, 0.5391, 0.747, 0.5391, 0.747, 0.5391, 0.1905, 0.6964, 0.5356, 0.6964, 0.5356, 0.787, 0.1905, 0.787, 0.442, 0.0692, 0.1312, 0.0659, 0.1312, 0.0659, 0.442, 0.0692, 0.3089, 0.8794, 0.3089, 0.8794, 0.309, 0.8192, 0.9652, 0.8192, 0.9652, 0.8794, 0.1932, 0.6056, 0.1932, 0.5673, 0.138, 0.5673, 0.138, 0.6056, 0.2335, 0.8074, 0.2335, 0.8074, 0.2335, 0.8074, 0.2335, 0.8074, 0.2335, 0.8074, 0.2335, 0.8074, 0.2335, 0.8074, 0.2334, 0.8073, 0.2334, 0.8073, 0.2334, 0.8073, 0.2335, 0.8073, 0.2335, 0.8074, 0.2335, 0.8074, 0.2334, 0.8073, 0.2333, 0.8074, 0.233, 0.8077, 0.2331, 0.8079, 0.2335, 0.8074, 0.2335, 0.8074, 0.2331, 0.8079, 0.233, 0.8078, 0.2333, 0.8074, 0.2303, 0.787, 0.2303, 0.6964, 1.009, 0.6964, 1.009, 0.787, 0.1602, 0.1894, 0.1602, 0.1894, 0.1594, 0.1819, 0.1594, 0.1819, 0.3592, 0.0611, 0.3592, 0.0611, 0.3591, 0.03, 0.3591, 0.03, 0.3404, 1.027, 0.3404, 1.027, 0.3403, 0.9958, 0.3403, 0.9958, 0.0713, 0.6964, 0.1424, 0.6964, 0.1424, 0.787, 0.0713, 0.787, 0.9254, 0.532, 0.9193, 0.5324, 0.9194, 0.5333, 0.9254, 0.5328, 0.2332, 0.8078, 0.2332, 0.8078, 0.2332, 0.8078, 0.2844, 0.0303, 0.2937, 0.0303, 0.2939, 0.0614, 0.2845, 0.0614, 0.5357, 0.6964, 0.5357, 0.6964, 0.5357, 0.787, 0.5357, 0.787, 0.233, 0.8078, 0.2332, 0.8075, 0.2333, 0.8074, 0.2333, 0.8074, 0.233, 0.8078, 0.233, 0.8078, 0.4643, 0.0758, 0.4661, 0.0912, 0.4094, 0.0979, 0.4076, 0.0825, 0.2332, 0.8074, 0.2332, 0.8074, 0.2332, 0.8074, 0.2332, 0.8074, 0.1568, 0.1897, 0.1568, 0.1897, 0.1561, 0.1822, 0.1561, 0.1822, 0.0, 0.0, 0.0, 0.0, 0.0, 0.0, 0.0, 0.0, 0.3737, 0.9101, 1.148, 0.9101, 1.148, 0.9726, 0.7724, 0.9726, 0.3737, 0.9726, 0.2332, 0.8074, 0.2332, 0.8074, 0.2332, 0.8074, 0.2332, 0.8074, 0.6535, 0.2097, 0.6603, 0.2091, 0.7024, 0.6298, 0.6956, 0.6305, 0.6024, 0.6964, 0.9654, 0.6964, 0.9654, 0.787, 0.6024, 0.787, 0.7815, 0.794, 0.7808, 0.7097, 0.7964, 0.7095, 0.7971, 0.7939, 0.1296, 0.2171, 0.1296, 0.2171, 0.1312, 0.0659, 0.1312, 0.0659, 0.2319, 0.9726, 0.2319, 0.9101, 1.009, 0.9101, 1.009, 0.9726, 1.352, 0.2739, 0.7616, 0.2739, 0.7616, 0.2739, 1.352, 0.2739, 0.1602, 0.1894, 0.1594, 0.1819, 0.4403, 0.2204, 0.1296, 0.2171, 0.1561, 0.1822, 0.1568, 0.1897, 0.6367, 0.2429, 0.609, 0.2429, 0.6187, 0.2377, 0.6199, 0.2362, 0.6202, 0.2353, 0.6276, 0.2278, 0.6277, 0.2252, 0.6273, 0.2244, 0.6326, 0.2201, 0.6334, 0.2177, 0.6328, 0.2161, 0.6307, 0.2148, 0.629, 0.2149, 0.6272, 0.2166, 0.6269, 0.2182, 0.6274, 0.2198, 0.6295, 0.2212, 0.6304, 0.2212, 0.6243, 0.223, 0.6227, 0.2236, 0.6213, 0.2257, 0.6214, 0.2274, 0.6224, 0.2288, 0.6239, 0.2296, 0.6248, 0.2296, 0.6172, 0.2309, 0.6153, 0.231, 0.6144, 0.2315, 0.609, 0.2104, 0.6367, 0.2104, 0.3804, 0.5721, 0.3804, 0.6361, 0.252, 0.6361, 0.252, 0.5721, 0.6252, 0.223, 0.6312, 0.2211, 0.626, 0.2233, 0.6312, 0.2211, 0.6319, 0.2207, 0.6267, 0.2238, 0.5356, 0.6964, 0.6024, 0.6964, 0.6024, 0.787, 0.5356, 0.787, 0.3123, 0.996, 0.3216, 0.9959, 0.3217, 1.027, 0.3124, 1.027, 0.012, 0.6312, 0.012, 0.5673, 0.1404, 0.5673, 0.1404, 0.6312, 1.245, 0.0596, 0.5782, 0.0596, 0.5782, 0.0596, 1.245, 0.0596, 0.6318, 0.0596, 0.6318, 0.0596, 1.352, 0.0596, 1.352, 0.0596, 0.9309, 0.6087, 0.9251, 0.6091, 0.9252, 0.6101, 0.931, 0.6096, 0.0185, 0.5673, 0.0185, 0.6056, 0.0736, 0.6056, 0.0736, 0.5673, 0.0, 0.0, 0.0, 0.0, 0.0, 0.0, 0.0, 0.0, 0.9505, 0.9101, 1.388, 0.9101, 1.381, 0.9101, 1.381, 0.8794, 1.388, 0.8794, 1.388, 0.9101, 0.9505, 0.9101, 0.9505, 0.8794, 0.958, 0.8794, 0.9265, 0.6266, 0.9265, 0.6276, 0.9323, 0.6272, 0.9323, 0.6262, 0.3442, 0.6564, 0.3439, 0.6585, 0.3439, 0.638, 0.3442, 0.638, 1.373, 0.9079, 0.5954, 0.9079, 0.5888, 0.9079, 0.5888, 0.9003, 2.147, 0.9003, 2.147, 0.9079, 0.5896, 1.002, 0.5896, 0.9726, 1.773, 0.9726, 1.773, 0.9808, 1.773, 1.002, 0.3219, 0.0613, 0.3219, 0.0613, 0.3218, 0.0302, 0.3218, 0.0302, 0.1296, 0.2171, 0.4403, 0.2204, 0.4403, 0.2204, 0.1296, 0.2171, 0.9343, 0.6508, 0.9283, 0.6512, 0.9344, 0.6517, 0.9235, 0.5879, 0.9236, 0.5887, 0.9296, 0.5883, 0.9296, 0.5874, 0.9285, 0.6534, 0.9345, 0.6529, 0.9284, 0.6525, 0.9338, 0.6431, 0.9337, 0.6423, 0.9277, 0.6436, 0.9269, 0.6323, 0.9269, 0.6332, 0.9329, 0.6318, 0.932, 0.6195, 0.9319, 0.6186, 0.9259, 0.6199, 1.148, 0.8192, 1.148, 0.8794, 0.3737, 0.8794, 0.3737, 0.8192, 0.0065, 0.645, 0.1922, 0.645, 0.2094, 0.645, 0.9323, 0.612, 0.9254, 0.6125, 0.9254, 0.6133, 0.9324, 0.6128, 0.7103, 0.5919, 0.7095, 0.5916, 0.7071, 0.5922, 0.706, 0.5934, 0.7057, 0.5942, 0.7058, 0.5959, 0.7075, 0.5978, 0.7083, 0.598, 0.7114, 0.597, 0.7121, 0.5954, 0.7116, 0.593, 0.3217, 1.027, 0.3217, 1.027, 0.3216, 0.9959, 0.3216, 0.9959, 0.9243, 0.5205, 0.9185, 0.5209, 0.9243, 0.5214, 0.921, 0.5542, 0.9211, 0.5552, 0.9268, 0.5538, 0.9184, 0.5196, 0.9242, 0.5191, 0.9183, 0.5186, 0.9282, 0.5722, 0.9281, 0.5712, 0.9224, 0.5726, 0.9249, 0.5285, 0.9248, 0.5275, 0.9191, 0.529, 0.6545, 0.2096, 0.6601, 0.2091, 0.7022, 0.6299, 0.6966, 0.6304, 0.9283, 0.5734, 0.9282, 0.5724, 0.9225, 0.5738, 0.9199, 0.5394, 0.9199, 0.5403, 0.9257, 0.5389, 0.9211, 0.5563, 0.9269, 0.5559, 0.9211, 0.5553, 0.9191, 0.5296, 0.9249, 0.5291, 0.9191, 0.5286, 0.9249, 0.5282, 0.9191, 0.5286, 0.9249, 0.5291, 0.9237, 0.5903, 0.9238, 0.5913, 0.9295, 0.5899, 0.5782, 0.0596, 0.5782, 0.0596, 0.6318, 0.0596, 0.6318, 0.0596, 0.9284, 0.5597, 0.9283, 0.5589, 0.9214, 0.5602, 0.9214, 0.5594, 0.9214, 0.5602, 0.9283, 0.5589, 0.3218, 0.0302, 0.3311, 0.0301, 0.3312, 0.0612, 0.3219, 0.0613, 0.7052, 0.5889, 0.7055, 0.5872, 0.7049, 0.5856, 0.7043, 0.5849, 0.7003, 0.5847, 0.6991, 0.586, 0.6988, 0.5877, 0.7, 0.59, 0.7007, 0.5904, 0.7032, 0.5906, 0.3499, 0.0612, 0.3499, 0.0612, 0.3498, 0.03, 0.3498, 0.03, 0.3031, 0.0302, 0.3124, 0.0302, 0.3125, 0.0613, 0.3032, 0.0613, 0.3032, 0.0613, 0.3032, 0.0613, 0.3031, 0.0302, 0.3031, 0.0302, 0.928, 0.6467, 0.934, 0.6463, 0.9279, 0.6459, 0.0, 0.0, 0.0, 0.0, 0.0, 0.0, 0.3591, 0.03, 0.3911, 0.0299, 0.3912, 0.061, 0.3592, 0.0611, 0.9269, 0.5407, 0.92, 0.5413, 0.9201, 0.5421, 0.927, 0.5416, 0.5635, 0.4286, 0.5635, 0.5384, 0.5635, 0.5384, 0.5635, 0.4286, 0.9314, 0.5994, 0.9313, 0.5986, 0.9244, 0.5999, 0.931, 0.6096, 0.9309, 0.6087, 0.9252, 0.6101, 0.3125, 0.0613, 0.3125, 0.0613, 0.3124, 0.0302, 0.3124, 0.0302, 0.9303, 0.5855, 0.9302, 0.5846, 0.9234, 0.586, 0.9233, 0.5852, 0.9234, 0.586, 0.9302, 0.5846, 0.9254, 0.6125, 0.9254, 0.6133, 0.9323, 0.612, 0.9344, 0.6403, 0.9275, 0.6408, 0.9345, 0.6411, 0.9276, 0.6416, 0.9345, 0.6411, 0.9275, 0.6408, 0.9332, 0.6239, 0.9263, 0.6244, 0.9333, 0.6247, 0.2751, 0.0303, 0.2844, 0.0303, 0.2845, 0.0614, 0.2752, 0.0614, 0.2937, 0.0303, 0.3031, 0.0302, 0.3032, 0.0613, 0.2939, 0.0614, 0.3216, 0.9959, 0.331, 0.9959, 0.3311, 1.027, 0.3217, 1.027, 0.2749, 0.9961, 0.2843, 0.9961, 0.2844, 1.027, 0.2751, 1.027, 0.2334, 0.8073, 0.233, 0.8078, 0.233, 0.8078, 0.233, 0.8078, 0.2332, 0.8075, 0.2334, 0.8073, 0.303, 0.996, 0.3123, 0.996, 0.3124, 1.027, 0.3031, 1.027, 0.1594, 0.1819, 0.1602, 0.1894, 0.1568, 0.1897, 0.1561, 0.1822, 0.2936, 0.996, 0.303, 0.996, 0.3031, 1.027, 0.2937, 1.027, 0.5895, 0.8192, 0.5895, 0.787, 2.148, 0.787, 2.148, 0.8192, 1.388, 0.8192, 1.069, 0.8192, 1.069, 0.787, 1.388, 0.787, 0.2332, 0.8074, 0.2332, 0.8074, 0.2332, 0.8074, 0.2332, 0.8074, 0.9652, 0.8794, 0.1905, 0.8794, 0.1905, 0.8192, 0.9652, 0.8192, 2.148, 0.9101, 0.5898, 0.9101, 0.5898, 0.8794, 2.148, 0.8794, 0.2334, 0.8073, 0.233, 0.8078, 0.233, 0.8078, 0.233, 0.8078, 0.2332, 0.8075, 0.2332, 0.8075, 0.2332, 0.8075, 0.2332, 0.8074, 0.2332, 0.8075, 0.2334, 0.8073, 0.9277, 0.6427, 0.9335, 0.6422, 0.9276, 0.6417, 0.6496, 0.8107, 0.6496, 0.8105, 0.6496, 0.8105, 0.6496, 0.8107, 0.6502, 0.8106, 0.6502, 0.8106, 0.6499, 0.8106, 0.9344, 0.6545, 0.9343, 0.6535, 0.9286, 0.6549, 0.9238, 0.5916, 0.9239, 0.5926, 0.9296, 0.5911, 0.9277, 0.6426, 0.9277, 0.6436, 0.9335, 0.6421, 0.9324, 0.6282, 0.9323, 0.6272, 0.9266, 0.6287, 0.9348, 0.6606, 0.929, 0.661, 0.9349, 0.6616, 0.9291, 0.662, 0.9349, 0.6616, 0.929, 0.661, 0.9291, 0.6617, 0.9349, 0.6613, 0.929, 0.6607, 0.9343, 0.6529, 0.9285, 0.6533, 0.9343, 0.6539, 0.4141, 0.645, 0.4141, 0.616, 0.4213, 0.616, 0.4213, 0.645, 1.148, 0.9726, 1.148, 0.9808, 0.7724, 0.9808, 0.7725, 0.9726, 0.7028, 0.5842, 0.7003, 0.5847, 0.6991, 0.586, 0.6989, 0.5868, 0.6994, 0.5893, 0.7007, 0.5904, 0.7032, 0.5906, 0.704, 0.5902, 0.7052, 0.5889, 0.7053, 0.5863, 0.7043, 0.5849, 0.233, 0.8078, 0.2333, 0.8074, 0.2334, 0.8073, 0.2334, 0.8073, 0.2335, 0.8074, 0.2335, 0.8074, 0.2332, 0.8078, 0.2332, 0.8078, 0.2335, 0.8074, 0.2334, 0.8073, 0.2333, 0.8074, 0.233, 0.8077, 0.2331, 0.8078, 0.2331, 0.8078, 2.148, 0.8794, 2.148, 0.9101, 0.5898, 0.9101, 0.5898, 0.8794, 0.4141, 0.4626, 0.4141, 0.4304, 0.4218, 0.4304, 0.4218, 0.4626, 1.069, 0.9726, 1.069, 0.9101, 1.381, 0.9101, 1.381, 0.9726, 0.2332, 0.8072, 0.2332, 0.8072, 0.2331, 0.8074, 0.2329, 0.8076, 0.2329, 0.8076, 0.0, 0.0, 0.0, 0.0, 0.0, 0.0, 0.0, 0.0, 0.0, 0.0, 0.0, 0.0, 0.9931, 0.01645, 0.1441, 0.01688, 0.1441, 0.08884, 0.9508, 0.9726, 1.388, 0.9726, 1.388, 1.002, 0.9508, 1.002, 0.958, 0.9726, 1.388, 0.9726, 0.9508, 0.9726, 1.388, 0.9726, 0.958, 0.9726, 1.381, 0.9726, 1.069, 0.9101, 1.069, 0.8794, 1.388, 0.8794, 1.388, 0.9101, 0.6024, 0.787, 0.6024, 0.6964, 0.9654, 0.6964, 0.9654, 0.787, 0.5405, 0.6957, 0.5976, 0.6952, 0.5983, 0.7796, 0.5412, 0.78, 0.9503, 0.787, 1.388, 0.787, 1.388, 0.8192, 0.9503, 0.8192, 0.5072, 0.7873, 0.5072, 0.8162, 0.8832, 0.8162, 0.8832, 0.7954, 0.8832, 0.7873, 0.5072, 0.7873, 0.5072, 0.8162, 0.8832, 0.8162, 0.8832, 0.7954, 0.8832, 0.7873, 0.0, 0.0, 0.0, 0.0, 0.0, 0.0, 0.0, 0.0, 0.958, 0.9101, 1.381, 0.9101, 1.381, 0.9726, 0.958, 0.9726, 0.0, 0.0, 0.0, 0.0, 0.0, 0.0, 0.0, 0.0, 0.9503, 0.8192, 1.388, 0.8192, 1.381, 0.8192, 0.9213, 0.9726, 0.9213, 0.9101, 1.699, 0.9101, 1.699, 0.9726, 0.2319, 0.9101, 1.009, 0.9101, 1.009, 0.9726, 0.2319, 0.9726, 0.958, 0.787, 1.381, 0.787, 1.388, 0.787, 0.9503, 0.787, 0.958, 0.6964, 1.381, 0.6964, 1.381, 0.787, 0.958, 0.787, 0.1974, 0.3398, 0.1974, 0.4304, 0.1921, 0.4304, 0.1921, 0.4626, 0.1981, 0.4626, 0.1981, 0.5228, 0.1924, 0.5228, 0.1925, 0.5535, 0.1991, 0.5535, 0.1991, 0.616, 0.1922, 0.616, 0.2094, 0.645, 0.1923, 0.645, 0.0272, 0.6454, 0.0119, 0.6454, 0.0119, 0.6246, 0.0119, 0.6164, 0.0119, 0.5539, 0.0119, 0.5232, 0.0119, 0.463, 0.0119, 0.4308, 0.0119, 0.3402, 0.6551, 0.2096, 0.6604, 0.2091, 0.7025, 0.6298, 0.6972, 0.6304, 0.2576, 0.5673, 0.1932, 0.5673, 0.1932, 0.6056, 0.2576, 0.6056, 0.2329, 0.8076, 0.2329, 0.8076, 0.2329, 0.8076, 0.2329, 0.8076, 0.9213, 0.8794, 0.9213, 0.8192, 1.699, 0.8192, 1.699, 0.8794, 0.9278, 0.6447, 0.9347, 0.6442, 0.9347, 0.6433, 0.9278, 0.6438, 0.3311, 1.027, 0.3311, 1.027, 0.331, 0.9959, 0.331, 0.9959, 2.148, 0.787, 2.148, 0.8192, 0.5895, 0.8192, 0.5895, 0.787, 0.6912, 0.5196, 0.6856, 0.5201, 0.6545, 0.2096, 0.1312, 0.0659, 0.442, 0.0692, 0.4403, 0.2204, 0.1594, 0.1819, 0.1561, 0.1822, 0.1296, 0.2171, 1.699, 0.9101, 1.483, 0.9726, 1.476, 0.9726, 0.9213, 0.9726, 0.9213, 0.9101, 1.476, 0.9101, 0.9931, 0.01645, 0.1441, 0.08884, 0.1401, 0.08885, 0.1526, 0.1775, 0.1527, 0.1836, 0.1748, 0.1833, 0.1748, 0.1773, 0.1985, 0.177, 0.1994, 0.2593, 0.03959, 0.2611, 0.03867, 0.1788, 0.008219, 0.08891, 0.008321, 0.2899, 0.7597, 0.2895, 0.9933, 0.2885, 0.9252, 0.5303, 0.9192, 0.5308, 0.9193, 0.5317, 0.9253, 0.5312, 0.2309, 0.8794, 0.2309, 0.8192, 1.009, 0.8192, 1.009, 0.8794, 1.484, 0.8192, 1.483, 0.8794, 1.476, 0.8794, 0.9213, 0.8794, 0.9213, 0.8192, 1.476, 0.8192, 0.5635, 0.5384, 0.5635, 0.5384, 0.5635, 0.3255, 0.5635, 0.3255, 0.1401, 0.08885, 0.008219, 0.08891, 0.03867, 0.1788, 0.1526, 0.1775, 0.2332, 0.8075, 0.2332, 0.8075, 0.2332, 0.8075, 0.2332, 0.8075, 0.2939, 0.0614, 0.2939, 0.0614, 0.2937, 0.0303, 0.2937, 0.0303, 0.5072, 0.7873, 0.5144, 0.7873, 0.5144, 0.7954, 0.5144, 0.8162, 0.5072, 0.8162, 1.773, 0.9808, 1.773, 1.002, 0.5896, 1.002, 0.5896, 0.9726, 1.772, 0.9726, 0.2119, 0.5673, 0.3896, 0.5673, 0.3896, 0.6312, 0.3008, 0.6248, 0.2988, 0.6246, 0.2119, 0.6183, 0.0, 0.0, 0.0, 0.0, 0.0, 0.0, 0.0, 0.0, 0.7725, 0.9726, 1.148, 0.9726, 1.148, 0.9808, 0.7724, 0.9808, 0.0119, 0.6246, 0.0119, 0.5232, 0.0119, 0.6454, 0.0119, 0.6164, 0.0119, 0.5232, 0.0119, 0.6246, 0.0119, 0.6454, 0.0119, 0.5232, 0.0119, 0.3402, 0.4141, 0.3398, 0.4141, 0.5535, 0.4141, 0.645, 1.148, 0.9726, 0.0119, 0.5539, 0.0119, 0.5232, 0.0119, 0.463, 0.0119, 0.3402, 0.0119, 0.5232, 0.0119, 0.3402, 0.0119, 0.463, 0.0119, 0.4308, 1.148, 0.8192, 1.148, 0.8794, 0.3737, 0.8794, 0.3737, 0.8192, 0.2256, 0.6026, 0.2256, 0.6228, 0.225, 0.6228, 0.225, 0.6026, 0.0713, 0.787, 0.0713, 0.6964, 0.1424, 0.6964, 0.1424, 0.787, 0.3734, 0.6964, 0.5357, 0.6964, 0.5357, 0.787, 0.3734, 0.787, 0.1602, 0.1894, 0.1568, 0.1897, 0.1568, 0.1897, 0.1602, 0.1894, 0.2478, 0.0596, 0.2449, 0.0596, 0.2449, 0.0596, 0.2478, 0.0596, 0.9239, 0.5926, 0.9297, 0.5921, 0.9238, 0.5916, 0.931, 0.6098, 0.9252, 0.6103, 0.9311, 0.6108, 0.9266, 0.6287, 0.9324, 0.6282, 0.9265, 0.6277, 0.9335, 0.6421, 0.9277, 0.6426, 0.9335, 0.6431, 0.9349, 0.6616, 0.9348, 0.6606, 0.9291, 0.662, 0.929, 0.661, 0.9291, 0.662, 0.9348, 0.6606, 0.929, 0.6607, 0.9291, 0.6617, 0.9348, 0.6603, 0.9343, 0.6539, 0.9343, 0.6529, 0.9285, 0.6543, 0.9281, 0.5712, 0.9223, 0.5716, 0.9282, 0.5722, 0.9211, 0.5552, 0.9269, 0.5548, 0.921, 0.5542, 0.9257, 0.5389, 0.9199, 0.5394, 0.9257, 0.5399, 0.9191, 0.529, 0.9249, 0.5285, 0.919, 0.528, 0.9242, 0.5191, 0.9241, 0.5182, 0.9184, 0.5196, 0.9183, 0.5186, 0.9184, 0.5196, 0.9241, 0.5182, 0.9258, 0.5408, 0.9257, 0.5398, 0.92, 0.5412, 0.9199, 0.5402, 0.92, 0.5412, 0.9257, 0.5398, 0.9269, 0.5559, 0.9269, 0.5549, 0.9211, 0.5563, 0.2332, 0.8072, 0.2332, 0.8072, 0.2332, 0.8073, 0.2332, 0.8073, 0.2332, 0.8073, 0.2331, 0.8073, 0.2331, 0.8074, 0.2329, 0.8077, 0.2329, 0.8077, 0.2329, 0.8077, 0.2332, 0.8072, 0.9241, 0.595, 0.9301, 0.5946, 0.924, 0.5942, 0.93, 0.5937, 0.924, 0.5942, 0.9301, 0.5946, 0.9229, 0.579, 0.9289, 0.5786, 0.9228, 0.5781, 0.9277, 0.5625, 0.9217, 0.563, 0.9277, 0.5634, 0.9207, 0.5506, 0.9267, 0.5502, 0.9207, 0.5498, 0.9259, 0.5389, 0.9199, 0.5393, 0.926, 0.5397, 0.9193, 0.5324, 0.9194, 0.5333, 0.9254, 0.532, 0.9252, 0.5299, 0.9251, 0.5291, 0.9192, 0.5304, 0.9192, 0.5308, 0.9193, 0.5317, 0.9252, 0.5303, 0.9264, 0.5457, 0.9263, 0.5448, 0.9204, 0.5462, 0.9273, 0.5579, 0.9273, 0.5571, 0.9213, 0.5584, 0.9212, 0.5575, 0.9213, 0.5584, 0.9273, 0.5571, 0.9296, 0.5874, 0.9235, 0.5879, 0.9296, 0.5883, 0.9248, 0.6048, 0.9308, 0.6043, 0.9247, 0.6039, 0.9329, 0.6318, 0.9269, 0.6323, 0.933, 0.6327, 0.9277, 0.6436, 0.9338, 0.6431, 0.9277, 0.6427, 0.9343, 0.65, 0.9342, 0.6492, 0.9283, 0.6505, 0.9284, 0.6525, 0.9285, 0.6534, 0.9344, 0.6521, 0.9344, 0.6517, 0.9343, 0.6508, 0.9284, 0.6521, 0.9279, 0.6459, 0.928, 0.6467, 0.9339, 0.6454, 0.9272, 0.6367, 0.9273, 0.6376, 0.9332, 0.6363, 0.9324, 0.6249, 0.9323, 0.624, 0.9264, 0.6254, 0.9788, 0.9726, 2.309, 0.9726, 2.309, 1.002, 0.9788, 1.002, 0.9207, 0.5502, 0.9276, 0.5497, 0.9206, 0.5493, 0.9275, 0.5488, 0.9206, 0.5493, 0.9276, 0.5497, 0.9271, 0.5424, 0.927, 0.5416, 0.9201, 0.543, 0.9198, 0.5382, 0.9198, 0.5391, 0.9267, 0.5377, 0.9267, 0.5383, 0.9267, 0.5374, 0.9198, 0.5388, 0.92, 0.5413, 0.9201, 0.5421, 0.9269, 0.5407, 0.9282, 0.558, 0.9282, 0.5571, 0.9213, 0.5585, 0.9222, 0.5704, 0.9291, 0.5699, 0.9221, 0.5696, 0.9301, 0.5824, 0.9232, 0.583, 0.9301, 0.5833, 0.9243, 0.5978, 0.9312, 0.5972, 0.9242, 0.5969, 0.9322, 0.6099, 0.9252, 0.6104, 0.9322, 0.6108, 0.9262, 0.6235, 0.9331, 0.623, 0.9262, 0.6227, 0.9338, 0.6322, 0.9269, 0.6327, 0.9339, 0.6331, 0.9347, 0.6442, 0.9347, 0.6433, 0.9278, 0.6447, 0.9278, 0.6438, 0.9278, 0.6447, 0.9347, 0.6433, 0.9345, 0.6411, 0.9344, 0.6403, 0.9276, 0.6416, 0.927, 0.6341, 0.9271, 0.6349, 0.9339, 0.6335, 0.2701, 0.592, 0.263, 0.592, 0.263, 0.5955, 0.256, 0.5955, 0.256, 0.5991, 0.2489, 0.6003, 0.2489, 0.6228, 0.3125, 0.5913, 0.3125, 0.5708, 0.3055, 0.5708, 0.3055, 0.5743, 0.2984, 0.5743, 0.2984, 0.5779, 0.2913, 0.5779, 0.2913, 0.5814, 0.2843, 0.5814, 0.2843, 0.5849, 0.2772, 0.5849, 0.2772, 0.5885, 0.2701, 0.5885, 0.0, 0.0, 0.0, 0.0, 0.0, 0.0, 0.0, 0.0, 0.7068, 0.5973, 0.7083, 0.598, 0.7107, 0.5975, 0.7118, 0.5962, 0.7121, 0.5954, 0.7116, 0.593, 0.7103, 0.5919, 0.7087, 0.5916, 0.7064, 0.5927, 0.706, 0.5934, 0.7062, 0.5967, 0.2332, 0.8074, 0.2331, 0.8075, 0.2332, 0.8075, 0.2332, 0.8075, 0.2332, 0.8075, 0.2332, 0.8075, 0.2332, 0.8075, 0.2332, 0.8075, 0.6967, 0.5802, 0.6988, 0.5877, 0.6965, 0.5792, 0.2309, 0.8192, 1.009, 0.8192, 1.009, 0.8794, 0.2309, 0.8794, 0.6951, 0.5836, 0.6923, 0.5842, 0.6905, 0.5833, 0.6894, 0.5817, 0.6896, 0.5788, 0.6901, 0.578, 0.6927, 0.5767, 0.6946, 0.577, 0.6954, 0.5776, 0.7108, 0.5707, 0.7116, 0.593, 0.7121, 0.5946, 0.7118, 0.5962, 0.7114, 0.597, 0.7166, 0.6013, 0.7117, 0.5692, 0.6843, 0.5734, 0.6891, 0.6055, 0.6988, 0.5877, 0.6967, 0.5811, 0.2332, 0.8075, 0.2332, 0.8075, 0.2332, 0.8075, 0.2332, 0.8075, 0.233, 0.8078, 0.233, 0.8077, 0.2331, 0.8077, 0.233, 0.8077, 0.233, 0.8078, 0.2331, 0.8077, 0.2331, 0.8077, 0.2331, 0.8077, 0.233, 0.8078, 0.233, 0.8078, 0.6989, 0.5868, 0.6991, 0.586, 0.6965, 0.5792, 0.6988, 0.5877, 0.9302, 0.5846, 0.9233, 0.5852, 0.9234, 0.586, 0.9303, 0.5855, 0.2489, 0.6228, 0.2489, 0.6026, 0.256, 0.6061, 0.256, 0.6026, 0.256, 0.6061, 0.2489, 0.6026, 0.9652, 0.9101, 0.0, 0.0, 0.0, 0.0, 0.0, 0.0, 0.2489, 0.6228, 0.256, 0.6061, 0.2631, 0.6061, 0.2631, 0.6097, 0.2702, 0.6097, 0.2702, 0.6132, 0.2772, 0.6132, 0.2772, 0.6168, 0.2843, 0.6168, 0.2843, 0.6203, 0.2914, 0.6203, 0.2914, 0.6238, 0.2984, 0.6238, 0.2984, 0.6274, 0.3055, 0.6274, 0.3055, 0.6309, 0.3126, 0.6309, 0.3126, 0.6344, 0.3196, 0.6344, 0.3196, 0.638, 0.3439, 0.638, 0.3439, 0.6585, 0.3196, 0.6585, 0.4403, 0.2204, 0.4403, 0.2204, 0.442, 0.0692, 0.442, 0.0692, 0.2489, 0.6026, 0.2489, 0.6228, 0.2489, 0.6003, 0.3405, 0.0612, 0.3405, 0.0612, 0.3404, 0.0301, 0.3404, 0.0301, 0.2486, 0.6026, 0.225, 0.6026, 0.225, 0.6228, 0.2486, 0.6228, 0.9263, 0.5448, 0.9203, 0.5453, 0.9204, 0.5462, 0.9264, 0.5457, 0.603, 0.6964, 1.148, 0.6964, 1.148, 0.787, 0.603, 0.787, 0.2486, 0.6026, 0.2486, 0.6228, 0.2486, 0.5991, 1.381, 0.787, 1.069, 0.787, 1.069, 0.6964, 1.381, 0.6964, 0.2839, 0.5849, 0.2768, 0.5849, 0.2768, 0.5885, 0.2698, 0.5885, 0.2698, 0.592, 0.2627, 0.592, 0.2627, 0.5955, 0.2556, 0.5955, 0.2556, 0.5991, 0.2486, 0.5991, 0.2486, 0.6228, 0.3122, 0.5913, 0.3122, 0.5708, 0.3051, 0.5708, 0.3051, 0.5743, 0.2981, 0.5743, 0.2981, 0.5779, 0.291, 0.5779, 0.291, 0.5814, 0.2839, 0.5814, 0.9478, 0.5391, 0.9478, 0.3248, 0.9478, 0.3248, 0.9478, 0.5391, 0.9215, 0.787, 0.9215, 0.6964, 1.7, 0.6964, 1.7, 0.787, 0.0, 0.0, 0.0, 0.0, 0.0, 0.0, 0.225, 0.6003, 0.225, 0.6026, 0.2256, 0.6026, 0.2257, 0.6026, 0.2257, 0.6003, 0.0, 0.0, 0.0, 0.0, 0.0, 0.0, 0.0, 0.0, 0.0, 0.0, 0.0, 0.0, 0.0, 0.0, 0.71, 0.5979, 0.7083, 0.598, 0.7068, 0.5973, 0.7057, 0.5951, 0.706, 0.5934, 0.7071, 0.5922, 0.7095, 0.5916, 0.711, 0.5924, 0.7107, 0.5705, 0.6961, 0.5783, 0.7003, 0.5847, 0.701, 0.5843, 0.7028, 0.5842, 0.7043, 0.5849, 0.7055, 0.5872, 0.7047, 0.5896, 0.7024, 0.5908, 0.7007, 0.5904, 0.6994, 0.5893, 0.699, 0.5885, 0.6891, 0.6055, 0.7166, 0.6013, 1.52, 0.9101, 0.958, 0.9101, 0.1905, 0.9101, 0.1905, 0.8794, 1.52, 0.8794, 0.0, 0.0, 0.0, 0.0, 0.0, 0.0, 0.2489, 0.6026, 0.2489, 0.6003, 0.256, 0.6026, 0.3273, 0.6356, 0.3439, 0.6356, 0.3439, 0.638, 0.3196, 0.638, 0.3196, 0.6344, 0.3126, 0.6344, 0.3126, 0.6309, 0.3055, 0.6309, 0.3055, 0.6274, 0.2984, 0.6274, 0.2984, 0.6238, 0.2914, 0.6238, 0.2914, 0.6203, 0.2843, 0.6203, 0.2843, 0.6168, 0.2772, 0.6168, 0.2772, 0.6132, 0.2702, 0.6132, 0.2702, 0.6097, 0.2631, 0.6097, 0.2631, 0.6061, 0.256, 0.6061, 0.256, 0.6026, 0.2489, 0.6003, 0.2566, 0.6003, 0.2844, 1.027, 0.2844, 1.027, 0.2843, 0.9961, 0.2843, 0.9961, 0.0374, 0.6964, 0.1085, 0.6964, 0.1086, 0.787, 0.0374, 0.787, 0.2751, 1.027, 0.2751, 1.027, 0.2749, 0.9961, 0.2749, 0.9961, 0.958, 0.8192, 1.381, 0.8192, 1.381, 0.8794, 0.958, 0.8794, 0.32, 0.638, 0.3442, 0.638, 0.3442, 0.6356, 0.3276, 0.6356, 0.3129, 0.6309, 0.3129, 0.6344, 0.32, 0.6344, 0.3129, 0.6309, 0.3058, 0.6274, 0.3058, 0.6309, 0.3276, 0.6356, 0.315, 0.6309, 0.3058, 0.6274, 0.3129, 0.6309, 0.3058, 0.6274, 0.3031, 0.626, 0.2988, 0.6257, 0.2988, 0.6274, 0.2988, 0.6238, 0.2917, 0.6203, 0.2917, 0.6238, 0.3276, 0.6356, 0.3056, 0.6262, 0.3027, 0.625, 0.2917, 0.6203, 0.2988, 0.6238, 0.317, 0.6313, 0.2917, 0.6203, 0.2846, 0.6168, 0.2846, 0.6203, 0.3276, 0.6356, 0.3056, 0.6262, 0.3169, 0.6309, 0.2846, 0.6168, 0.2776, 0.6132, 0.2776, 0.6168, 0.3276, 0.6356, 0.3064, 0.6261, 0.3171, 0.6309, 0.2705, 0.6097, 0.2634, 0.6061, 0.2634, 0.6097, 0.2634, 0.6061, 0.2564, 0.6026, 0.2564, 0.6061, 0.3276, 0.6356, 0.3074, 0.6263, 0.3075, 0.6263, 0.0736, 0.6056, 0.138, 0.6056, 0.138, 0.5673, 0.0736, 0.5673, 0.2705, 0.6132, 0.2776, 0.6132, 0.2705, 0.6097, 0.6893, 0.5797, 0.6899, 0.5826, 0.6905, 0.5833, 0.6913, 0.5839, 0.6958, 0.5829, 0.6967, 0.5802, 0.6961, 0.5783, 0.6954, 0.5776, 0.6946, 0.577, 0.6901, 0.578, 0.2413, 0.6003, 0.2489, 0.5991, 0.256, 0.5991, 0.256, 0.5955, 0.263, 0.5955, 0.263, 0.592, 0.2701, 0.592, 0.2701, 0.5885, 0.2772, 0.5885, 0.2772, 0.5849, 0.2843, 0.5849, 0.2843, 0.5814, 0.2913, 0.5814, 0.2913, 0.5779, 0.2984, 0.5779, 0.2984, 0.5743, 0.3055, 0.5743, 0.3055, 0.5708, 0.3125, 0.5708, 0.3125, 0.5673, 0.3125, 0.5649, 0.603, 0.6964, 0.603, 0.787, 0.5357, 0.787, 0.5357, 0.6964, 0.3051, 0.5743, 0.2981, 0.5743, 0.2981, 0.5779, 0.291, 0.5779, 0.291, 0.5814, 0.2839, 0.5814, 0.2839, 0.5849, 0.2768, 0.5849, 0.2768, 0.5885, 0.2698, 0.5885, 0.2698, 0.592, 0.2627, 0.592, 0.2627, 0.5955, 0.2556, 0.5955, 0.2556, 0.5991, 0.2486, 0.5991, 0.2486, 0.6026, 0.225, 0.6026, 0.225, 0.6003, 0.2409, 0.6003, 0.3116, 0.5649, 0.3122, 0.5673, 0.3122, 0.5708, 0.3051, 0.5708, 0.5357, 0.6964, 0.5357, 0.787, 0.3734, 0.787, 0.3734, 0.6964, 0.2656, 0.9961, 0.2749, 0.9961, 0.2751, 1.027, 0.2657, 1.027, 0.3404, 0.0301, 0.3498, 0.03, 0.3499, 0.0612, 0.3405, 0.0612, 0.5357, 0.6964, 0.603, 0.6964, 0.603, 0.787, 0.5357, 0.787, 0.3311, 0.0301, 0.3405, 0.0612, 0.3312, 0.0612, 0.3405, 0.0612, 0.3311, 0.0301, 0.3404, 0.0301, 0.3312, 0.0612, 0.3311, 0.0301, 0.3311, 0.0301, 0.3311, 0.0301, 0.3312, 0.0612, 0.3312, 0.0612, 0.3312, 0.0612, 0.3498, 0.03, 0.3591, 0.03, 0.3592, 0.0611, 0.3499, 0.0612, 0.1085, 0.6964, 0.1086, 0.787, 0.0374, 0.787, 0.0374, 0.6964, 0.924, 0.5942, 0.9241, 0.595, 0.9301, 0.5946, 0.93, 0.5937, 0.9264, 0.6254, 0.9324, 0.6249, 0.9323, 0.624, 0.9263, 0.6245, 0.2657, 1.027, 0.2345, 0.9962, 0.2656, 0.9961, 0.3124, 0.0302, 0.3218, 0.0302, 0.3219, 0.0613, 0.3125, 0.0613, 0.2657, 1.03, 0.2751, 1.03, 0.2752, 1.061, 0.2347, 1.062, 0.2347, 1.054, 0.2345, 0.9962, 0.0, 0.0, 0.0, 0.0, 0.0, 0.0, 0.0, 0.0, 0.0, 0.0, 0.0, 0.0, 0.2332, 0.8072, 0.2332, 0.8072, 0.2332, 0.8073, 0.2332, 0.8073, 0.2332, 0.8073, 0.2331, 0.8073, 0.2331, 0.8074, 0.2329, 0.8076, 0.2329, 0.8076, 0.2329, 0.8076, 0.3031, 1.027, 0.3031, 1.027, 0.303, 0.996, 0.303, 0.996, 0.3403, 0.9958, 0.3496, 0.9958, 0.3498, 1.027, 0.3404, 1.027, 0.6201, 0.2334, 0.619, 0.2317, 0.6182, 0.2312, 0.6257, 0.2295, 0.6264, 0.2291, 0.9269, 0.6327, 0.927, 0.6336, 0.9339, 0.6331, 0.9338, 0.6322, 0.3498, 1.027, 0.3498, 1.027, 0.3496, 0.9958, 0.3496, 0.9958, 0.4141, 0.5535, 0.4141, 0.5228, 0.4217, 0.5228, 0.4217, 0.5535, 0.3124, 1.027, 0.3124, 1.027, 0.3123, 0.996, 0.3123, 0.996, 0.6951, 0.5836, 0.6964, 0.5821, 0.6965, 0.5792, 0.6954, 0.5776, 0.6927, 0.5767, 0.6908, 0.5773, 0.6901, 0.578, 0.6896, 0.5788, 0.6894, 0.5817, 0.6913, 0.5839, 0.6942, 0.584, 0.2845, 0.0614, 0.2845, 0.0614, 0.2844, 0.0303, 0.2844, 0.0303, 0.9221, 0.5696, 0.9222, 0.5704, 0.9291, 0.5699, 0.9291, 0.5691, 0.9267, 0.5377, 0.9198, 0.5382, 0.9198, 0.5391, 0.9268, 0.5385, 0.3442, 0.6356, 0.3442, 0.638, 0.3439, 0.638, 0.3439, 0.6356, 0.331, 0.9959, 0.3403, 0.9958, 0.3404, 1.027, 0.3311, 1.027, 0.5356, 0.787, 0.5356, 0.6964, 0.6024, 0.6964, 0.6024, 0.787, 0.2937, 1.027, 0.2937, 1.027, 0.2936, 0.996, 0.2936, 0.996, 0.1905, 0.8192, 0.1905, 0.787, 1.52, 0.787, 1.52, 0.787, 1.52, 0.8192, 0.958, 0.8192, 0.1404, 0.5673, 0.1774, 0.5673, 0.1774, 0.6183, 0.2988, 0.6257, 0.2988, 0.6257, 0.3032, 0.6259, 0.3896, 0.6312, 0.3188, 0.6312, 0.3162, 0.6312, 0.1404, 0.6312, 0.309, 0.787, 0.3013, 0.787, 0.3013, 0.7216, 0.3013, 0.6964, 0.5356, 0.6964, 0.5356, 0.787, 0.5072, 0.8162, 0.5072, 0.7873, 0.5144, 0.7873, 0.5144, 0.7954, 0.5144, 0.8162, 0.9652, 0.9726, 0.1905, 0.9726, 0.1905, 0.9101, 0.9652, 0.9101, 0.2332, 0.8074, 0.2332, 0.8074, 0.2332, 0.8074, 0.2332, 0.8074, 1.373, 0.8168, 0.5949, 0.8168, 0.5889, 0.8168, 0.5889, 0.8092, 2.148, 0.8092, 2.148, 0.8168, 0.0, 0.0, 0.0, 0.0, 0.0, 0.0, 0.0, 0.0, 0.0, 0.0, 0.0, 0.0, 0.9242, 0.5969, 0.9243, 0.5978, 0.9312, 0.5972, 0.9311, 0.5964, 1.069, 0.8794, 1.388, 0.8794, 1.388, 0.9101, 1.069, 0.9101, 0.2329, 0.8076, 0.2332, 0.8072, 0.2331, 0.8074, 0.2329, 0.8077, 0.2329, 0.8077, 0.2329, 0.8077, 0.2329, 0.8076, 0.2329, 0.8076, 0.6949, 0.811, 0.6949, 0.8109, 0.6949, 0.8109, 0.6949, 0.811, 0.6954, 0.811, 0.6955, 0.811, 0.6955, 0.811, 0.6955, 0.811, 0.6955, 0.811, 0.6958, 0.8109, 0.6958, 0.8109, 0.6914, 0.5196, 0.6846, 0.5202, 0.233, 0.8078, 0.2332, 0.8075, 0.2333, 0.8074, 0.2333, 0.8074, 0.233, 0.8078, 0.9217, 0.563, 0.9217, 0.5639, 0.9277, 0.5634, 0.9277, 0.5625, 0.603, 0.6964, 0.603, 0.6964, 0.603, 0.787, 0.603, 0.787, 0.1561, 0.1822, 0.1594, 0.1819, 0.1594, 0.1819, 0.1561, 0.1822, 0.7616, 0.2739, 0.7616, 0.2739, 1.352, 0.2739, 1.352, 0.2739, 0.3737, 0.9101, 1.148, 0.9101, 1.148, 0.9726, 0.7725, 0.9726, 0.3737, 0.9726, 0.4141, 0.645, 0.4141, 0.5535, 0.4141, 0.616, 0.4141, 0.5228, 0.4141, 0.5535, 0.4141, 0.4626, 0.4141, 0.4626, 0.4141, 0.3398, 0.4141, 0.4304, 0.4141, 0.5535, 0.4141, 0.3398, 0.4141, 0.4626, 0.2657, 1.027, 0.2657, 1.027, 0.2656, 0.9961, 0.2656, 0.9961, 0.316, 0.6308, 0.2988, 0.6238, 0.3011, 0.625, 0.3031, 0.626, 0.3058, 0.6274, 0.2988, 0.6257, 0.3031, 0.626, 0.3011, 0.625, 0.3178, 0.6313, 0.3171, 0.6309, 0.3064, 0.6261, 0.2705, 0.6097, 0.2776, 0.6132, 0.2846, 0.6168, 0.305, 0.6251, 0.2564, 0.6026, 0.2634, 0.6061, 0.3027, 0.625, 0.3035, 0.6251, 0.2846, 0.6168, 0.2917, 0.6203, 0.3062, 0.6262, 0.3035, 0.6251, 0.3027, 0.625, 0.603, 0.6964, 0.603, 0.787, 0.603, 0.787, 0.603, 0.6964, 0.309, 0.8192, 0.0, 0.0, 0.0, 0.0, 0.0, 0.0, 0.3166, 0.8192, 0.309, 0.787, 0.309, 0.787, 1.749, 0.787, 1.749, 0.8192, 1.484, 0.7216, 1.483, 0.787, 1.476, 0.787, 0.9215, 0.787, 0.9215, 0.6964, 1.484, 0.6964, 0.2332, 0.8072, 0.2332, 0.8072, 0.2329, 0.8077, 0.0, 0.0, 0.0, 0.0, 0.0, 0.0, 0.0, 0.0, 0.0, 0.0, 0.0, 0.0, 0.3313, 0.9101, 0.3164, 0.8794, 0.3164, 0.8794, 1.749, 0.8794, 1.749, 0.9101, 0.3313, 0.9101, 1.069, 0.6964, 0.958, 0.6964, 0.958, 0.787, 0.9652, 0.9101, 0.9652, 0.9726, 0.3094, 0.9726, 0.3093, 0.9101, 0.0, 0.0, 0.0, 0.0, 0.0, 0.0, 0.0, 0.0, 0.9478, 0.3248, 0.9478, 0.5391, 0.0, 0.0, 0.0, 0.0, 0.6496, 0.8107, 0.6496, 0.8105, 0.6496, 0.8105, 0.6496, 0.8107, 0.6502, 0.8106, 0.6502, 0.8106, 0.6499, 0.8106, 0.6912, 0.5196, 0.233, 0.8078, 0.2332, 0.8075, 0.2334, 0.8073, 0.2334, 0.8073, 1.388, 0.8794, 0.958, 0.9726, 1.749, 0.9726, 1.476, 0.9726, 1.483, 0.9726, 0.5652, 0.3757, 0.5711, 0.3757, 0.5711, 0.5364, 0.5652, 0.5364, 0.57, 0.6024, 0.57, 0.4133, 0.5831, 0.4133, 0.5831, 0.6024])
me_poly_os_0_004.materials.append(mat_default_001)
me_poly_os_0_004.use_remesh_fix_poles = True
me_poly_os_0_004.use_remesh_preserve_attributes = False
me_poly_os_0_004.use_mirror_vertex_groups = False
me_poly_os_0_004.update()

# ---- objects
ob_ebfs7_offices_d3_obj = bpy.data.objects.new('EBFS7_Offices_D3.obj', None)
ob_default_lod = bpy.data.objects.new('Default LOD', None)
ob_amb_street_light3 = bpy.data.objects.new('amb_street_light3', light_light_name_amb_street_light3_009)
ob_amb_street_light3_001 = bpy.data.objects.new('amb_street_light3.001', light_light_name_amb_street_light3_010)
ob_amb_street_light3_002 = bpy.data.objects.new('amb_street_light3.002', light_light_name_amb_street_light3_011)
ob_amb_street_light3_003 = bpy.data.objects.new('amb_street_light3.003', light_light_name_amb_street_light3_012)
ob_poly_os_0_hard__blend_yes = bpy.data.objects.new('POLY_OS=0 HARD= BLEND=yes', me_poly_os_0_004)

# ---- transforms, parenting, visibility, modifiers, constraints
ob_ebfs7_offices_d3_obj.location = (0.0, 0.0, 0.0)
ob_ebfs7_offices_d3_obj.rotation_euler = (1.571, -0.0, -0.1019)
ob_ebfs7_offices_d3_obj.empty_display_size = 0.01
ob_ebfs7_offices_d3_obj.lineart.crease_threshold = 0.0
ob_default_lod.parent = ob_ebfs7_offices_d3_obj
ob_default_lod.location = (0.0, 0.0, 0.0)
ob_default_lod.empty_display_size = 0.01
ob_default_lod.lineart.crease_threshold = 0.0
ob_amb_street_light3.parent = ob_default_lod
ob_amb_street_light3.location = (16.67, 3.844, 35.03)
ob_amb_street_light3.lineart.crease_threshold = 0.0
ob_amb_street_light3_001.parent = ob_default_lod
ob_amb_street_light3_001.location = (23.64, 3.844, 18.72)
ob_amb_street_light3_001.lineart.crease_threshold = 0.0
ob_amb_street_light3_002.parent = ob_default_lod
ob_amb_street_light3_002.location = (-36.16, 3.844, 2.923)
ob_amb_street_light3_002.lineart.crease_threshold = 0.0
ob_amb_street_light3_003.parent = ob_default_lod
ob_amb_street_light3_003.location = (-14.34, 14.79, 31.38)
ob_amb_street_light3_003.lineart.crease_threshold = 0.0
ob_poly_os_0_hard__blend_yes.parent = ob_default_lod
ob_poly_os_0_hard__blend_yes.location = (2.692e-07, 8.247, -1.019e-06)
ob_poly_os_0_hard__blend_yes.show_transparent = True
ob_poly_os_0_hard__blend_yes.lineart.crease_threshold = 0.0
_m = ob_poly_os_0_hard__blend_yes.modifiers.new('Auto Smooth', 'NODES')
_m.node_group = ng_auto_smooth
_gi = [s.identifier for s in ng_auto_smooth.interface.items_tree if s.item_type == 'SOCKET' and s.in_out == 'INPUT']
_m[_gi[1]] = 0.7854  # Angle

# ---- collection membership
col_collection.objects.link(ob_ebfs7_offices_d3_obj)
col_collection.objects.link(ob_default_lod)
col_collection.objects.link(ob_amb_street_light3)
col_collection.objects.link(ob_amb_street_light3_001)
col_collection.objects.link(ob_amb_street_light3_002)
col_collection.objects.link(ob_amb_street_light3_003)
col_collection.objects.link(ob_poly_os_0_hard__blend_yes)

# ---- scene / render settings (as saved in the file)
scene.frame_start = 1; scene.frame_end = 250; scene.frame_set(55)
scene.render.engine = 'BLENDER_EEVEE_NEXT'
scene.cycles.use_denoising = False
scene.cycles.samples = 128
scene.cycles.sampling_pattern = 'TABULATED_SOBOL'
scene.cycles.use_adaptive_sampling = False
scene.cycles.use_light_tree = False
scene.view_settings.view_transform = 'Filmic'
bpy.context.view_layer.update()

# ---- added for rendering (the .blend has no active camera): camera
cam_auto = bpy.data.cameras.new('AutoCamera')
cam_auto.lens = 50.0
cam_auto.sensor_width = 36.0
cam_auto.clip_end = 2067.49
ob_auto_camera = bpy.data.objects.new('AutoCamera', cam_auto)
scene.collection.objects.link(ob_auto_camera)
ob_auto_camera.location = (117.806, -141.367, 102.492)
ob_auto_camera.rotation_euler = (1.09748, -7.21219e-08, 0.694738)
scene.camera = ob_auto_camera
bpy.context.view_layer.update()

